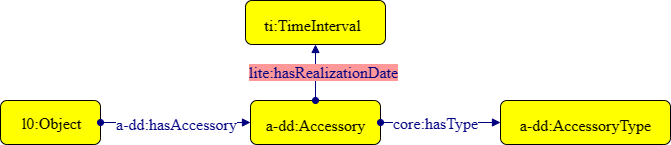

The diagram above was exported from draw.io. Its source (the exported page's mxGraphModel, read from the mxfile embedded in the PNG):
<mxGraphModel dx="712" dy="786" grid="1" gridSize="10" guides="1" tooltips="1" connect="1" arrows="1" fold="1" page="1" pageScale="1" pageWidth="827" pageHeight="1169" math="0" shadow="0">
  <root>
    <mxCell id="0" />
    <mxCell id="1" parent="0" />
    <mxCell id="oXMvFmMu4i0gVNGxc5FT-1" style="graphMlID=n4;shape=rect;rounded=1;arcsize=30;fillColor=#ffff00;strokeColor=#000000;strokeWidth=1.0" parent="1" vertex="1">
      <mxGeometry x="50" y="200" width="100" height="44" as="geometry" />
    </mxCell>
    <mxCell id="oXMvFmMu4i0gVNGxc5FT-2" value="l0:Object" style="text;html=1;spacing=0;align=center;fontFamily=dialog;fontSize=16;fontStyle=0;fontColor=#000000" parent="oXMvFmMu4i0gVNGxc5FT-1" vertex="1">
      <mxGeometry x="23.209672584756017" y="9.158125" width="54.70870227173544" height="22.84375" as="geometry" />
    </mxCell>
    <mxCell id="oXMvFmMu4i0gVNGxc5FT-7" value="" style="graphMlID=e0;rounded=0;endArrow=block;strokeColor=#000080;strokeWidth=1.0;startArrow=oval;startFill=1;endFill=1;entryX=0;entryY=0.5;entryDx=0;entryDy=0;exitX=1;exitY=0.5;exitDx=0;exitDy=0;" parent="1" source="oXMvFmMu4i0gVNGxc5FT-1" target="oXMvFmMu4i0gVNGxc5FT-10" edge="1">
      <mxGeometry relative="1" as="geometry">
        <mxPoint x="360" y="318" as="sourcePoint" />
        <mxPoint x="334" y="198" as="targetPoint" />
      </mxGeometry>
    </mxCell>
    <mxCell id="oXMvFmMu4i0gVNGxc5FT-8" value="&lt;span style=&quot;background-color: rgb(255 , 255 , 255)&quot;&gt;a-dd:hasAccessory&lt;/span&gt;" style="text;html=1;spacing=0;align=center;fontFamily=dialog;fontSize=16;fontStyle=0;fontColor=#000080" parent="oXMvFmMu4i0gVNGxc5FT-7" vertex="1">
      <mxGeometry width="116.953125" height="22.84375" relative="1" as="geometry">
        <mxPoint x="-57" y="-12" as="offset" />
      </mxGeometry>
    </mxCell>
    <mxCell id="oXMvFmMu4i0gVNGxc5FT-9" style="edgeStyle=none;rounded=0;orthogonalLoop=1;jettySize=auto;html=1;exitX=0.75;exitY=1;exitDx=0;exitDy=0;" parent="oXMvFmMu4i0gVNGxc5FT-7" source="oXMvFmMu4i0gVNGxc5FT-8" target="oXMvFmMu4i0gVNGxc5FT-8" edge="1">
      <mxGeometry relative="1" as="geometry" />
    </mxCell>
    <mxCell id="oXMvFmMu4i0gVNGxc5FT-10" style="graphMlID=n4;shape=rect;rounded=1;arcsize=30;fillColor=#ffff00;strokeColor=#000000;strokeWidth=1.0" parent="1" vertex="1">
      <mxGeometry x="300" y="200" width="130" height="44" as="geometry" />
    </mxCell>
    <mxCell id="oXMvFmMu4i0gVNGxc5FT-11" value="a-dd:Accessory" style="text;html=1;spacing=0;align=center;fontFamily=dialog;fontSize=16;fontStyle=0;fontColor=#000000" parent="oXMvFmMu4i0gVNGxc5FT-10" vertex="1">
      <mxGeometry x="29.439343523371925" y="10.578125" width="71.12131295325608" height="22.84375" as="geometry" />
    </mxCell>
    <mxCell id="oXMvFmMu4i0gVNGxc5FT-12" value="" style="graphMlID=e0;rounded=0;endArrow=block;strokeColor=#000080;strokeWidth=1.0;startArrow=oval;startFill=1;endFill=1;entryX=0;entryY=0.5;entryDx=0;entryDy=0;exitX=1;exitY=0.5;exitDx=0;exitDy=0;" parent="1" source="oXMvFmMu4i0gVNGxc5FT-10" target="oXMvFmMu4i0gVNGxc5FT-15" edge="1">
      <mxGeometry relative="1" as="geometry">
        <mxPoint x="510" y="249" as="sourcePoint" />
        <mxPoint x="564" y="108" as="targetPoint" />
      </mxGeometry>
    </mxCell>
    <mxCell id="oXMvFmMu4i0gVNGxc5FT-13" value="&lt;span style=&quot;background-color: rgb(255 , 255 , 255)&quot;&gt;core:hasType&lt;/span&gt;" style="text;html=1;spacing=0;align=center;fontFamily=dialog;fontSize=16;fontStyle=0;fontColor=#000080" parent="oXMvFmMu4i0gVNGxc5FT-12" vertex="1">
      <mxGeometry width="90" height="22.84" relative="1" as="geometry">
        <mxPoint x="-50" y="-13" as="offset" />
      </mxGeometry>
    </mxCell>
    <mxCell id="oXMvFmMu4i0gVNGxc5FT-14" style="edgeStyle=none;rounded=0;orthogonalLoop=1;jettySize=auto;html=1;exitX=0.75;exitY=1;exitDx=0;exitDy=0;" parent="oXMvFmMu4i0gVNGxc5FT-12" source="oXMvFmMu4i0gVNGxc5FT-13" target="oXMvFmMu4i0gVNGxc5FT-13" edge="1">
      <mxGeometry relative="1" as="geometry" />
    </mxCell>
    <mxCell id="oXMvFmMu4i0gVNGxc5FT-15" style="graphMlID=n4;shape=rect;rounded=1;arcsize=30;fillColor=#ffff00;strokeColor=#000000;strokeWidth=1.0" parent="1" vertex="1">
      <mxGeometry x="550" y="200" width="170" height="44" as="geometry" />
    </mxCell>
    <mxCell id="oXMvFmMu4i0gVNGxc5FT-16" value="a-dd:AccessoryType" style="text;html=1;spacing=0;align=center;fontFamily=dialog;fontSize=16;fontStyle=0;fontColor=#000000" parent="oXMvFmMu4i0gVNGxc5FT-15" vertex="1">
      <mxGeometry x="38.49760306902483" y="10.578125" width="93.00479386195025" height="22.84375" as="geometry" />
    </mxCell>
    <mxCell id="GGElceS_lodGSOfZN829-1" style="graphMlID=n4;shape=rect;rounded=1;arcsize=30;fillColor=#ffff00;strokeColor=#000000;strokeWidth=1.0" parent="1" vertex="1">
      <mxGeometry x="295" y="100" width="140" height="44" as="geometry" />
    </mxCell>
    <mxCell id="GGElceS_lodGSOfZN829-2" value="ti:TimeInterval" style="text;html=1;spacing=0;align=center;fontFamily=dialog;fontSize=16;fontStyle=0;fontColor=#000000" parent="GGElceS_lodGSOfZN829-1" vertex="1">
      <mxGeometry x="28.85486870434181" y="10.578125" width="76.59218318042959" height="22.84375" as="geometry" />
    </mxCell>
    <mxCell id="GGElceS_lodGSOfZN829-5" value="" style="graphMlID=e0;rounded=0;endArrow=block;strokeColor=#000080;strokeWidth=1.0;startArrow=oval;startFill=1;endFill=1;entryX=0.5;entryY=1;entryDx=0;entryDy=0;exitX=0.5;exitY=0;exitDx=0;exitDy=0;" parent="1" source="oXMvFmMu4i0gVNGxc5FT-10" target="GGElceS_lodGSOfZN829-1" edge="1">
      <mxGeometry relative="1" as="geometry">
        <mxPoint x="375" y="210" as="sourcePoint" />
        <mxPoint x="195" y="176" as="targetPoint" />
      </mxGeometry>
    </mxCell>
    <mxCell id="GGElceS_lodGSOfZN829-6" value="&lt;span style=&quot;background-color: rgb(255, 153, 153);&quot;&gt;lite:hasRealizationDate&lt;/span&gt;" style="text;html=1;spacing=0;align=center;fontFamily=dialog;fontSize=16;fontStyle=0;fontColor=#000080" parent="GGElceS_lodGSOfZN829-5" vertex="1">
      <mxGeometry width="116.953125" height="22.84375" relative="1" as="geometry">
        <mxPoint x="-50" y="-14" as="offset" />
      </mxGeometry>
    </mxCell>
    <mxCell id="GGElceS_lodGSOfZN829-7" style="edgeStyle=none;rounded=0;orthogonalLoop=1;jettySize=auto;html=1;exitX=0.75;exitY=1;exitDx=0;exitDy=0;" parent="GGElceS_lodGSOfZN829-5" source="GGElceS_lodGSOfZN829-6" target="GGElceS_lodGSOfZN829-6" edge="1">
      <mxGeometry relative="1" as="geometry" />
    </mxCell>
  </root>
</mxGraphModel>